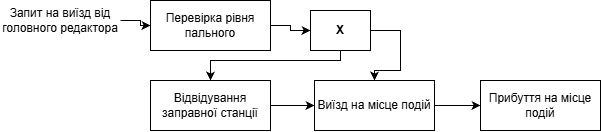

The diagram above was exported from draw.io. Its source (the exported page's mxGraphModel, read from the mxfile embedded in the PNG):
<mxGraphModel dx="729" dy="476" grid="1" gridSize="10" guides="1" tooltips="1" connect="1" arrows="1" fold="1" page="1" pageScale="1" pageWidth="827" pageHeight="1169" math="0" shadow="0">
  <root>
    <mxCell id="0" />
    <mxCell id="1" parent="0" />
    <mxCell id="SaJOaBZ8P89sVnYG4trr-9" edge="1" parent="1" source="SaJOaBZ8P89sVnYG4trr-1" style="edgeStyle=orthogonalEdgeStyle;rounded=0;orthogonalLoop=1;jettySize=auto;html=1;defaultLabelBackgroundColor=page;labelPadding=0 4;" target="SaJOaBZ8P89sVnYG4trr-4">
      <mxGeometry relative="1" as="geometry" />
    </mxCell>
    <mxCell id="SaJOaBZ8P89sVnYG4trr-1" parent="1" style="text;html=1;whiteSpace=wrap;strokeColor=none;fillColor=none;align=center;verticalAlign=middle;rounded=0;" value="Запит на виїзд від головного редактора" vertex="1">
      <mxGeometry height="40" width="120" x="40" y="160" as="geometry" />
    </mxCell>
    <mxCell id="SaJOaBZ8P89sVnYG4trr-3" parent="1" style="rounded=0;whiteSpace=wrap;html=1;" value="Прибуття на місце подій" vertex="1">
      <mxGeometry height="50" width="120" x="520" y="240" as="geometry" />
    </mxCell>
    <mxCell id="SaJOaBZ8P89sVnYG4trr-8" edge="1" parent="1" source="SaJOaBZ8P89sVnYG4trr-4" style="edgeStyle=orthogonalEdgeStyle;rounded=0;orthogonalLoop=1;jettySize=auto;html=1;defaultLabelBackgroundColor=page;labelPadding=0 4;" target="SaJOaBZ8P89sVnYG4trr-5">
      <mxGeometry relative="1" as="geometry" />
    </mxCell>
    <mxCell id="SaJOaBZ8P89sVnYG4trr-4" parent="1" style="rounded=0;whiteSpace=wrap;html=1;" value="Перевірка рівня пального" vertex="1">
      <mxGeometry height="50" width="120" x="190" y="160" as="geometry" />
    </mxCell>
    <mxCell id="SaJOaBZ8P89sVnYG4trr-10" edge="1" parent="1" source="SaJOaBZ8P89sVnYG4trr-5" style="edgeStyle=orthogonalEdgeStyle;rounded=0;orthogonalLoop=1;jettySize=auto;html=1;defaultLabelBackgroundColor=page;labelPadding=0 4;" target="SaJOaBZ8P89sVnYG4trr-6">
      <mxGeometry relative="1" as="geometry">
        <Array as="points">
          <mxPoint x="380" y="220" />
          <mxPoint x="250" y="220" />
        </Array>
      </mxGeometry>
    </mxCell>
    <mxCell id="SaJOaBZ8P89sVnYG4trr-11" edge="1" parent="1" source="SaJOaBZ8P89sVnYG4trr-5" style="edgeStyle=orthogonalEdgeStyle;rounded=0;orthogonalLoop=1;jettySize=auto;html=1;defaultLabelBackgroundColor=page;labelPadding=0 4;" target="SaJOaBZ8P89sVnYG4trr-7">
      <mxGeometry relative="1" as="geometry">
        <Array as="points">
          <mxPoint x="440" y="190" />
          <mxPoint x="440" y="230" />
          <mxPoint x="414" y="230" />
        </Array>
      </mxGeometry>
    </mxCell>
    <mxCell id="SaJOaBZ8P89sVnYG4trr-5" parent="1" style="rounded=0;whiteSpace=wrap;html=1;" value="&lt;b&gt;Х&lt;/b&gt;" vertex="1">
      <mxGeometry height="40" width="60" x="350" y="170" as="geometry" />
    </mxCell>
    <mxCell id="SaJOaBZ8P89sVnYG4trr-14" edge="1" parent="1" source="SaJOaBZ8P89sVnYG4trr-6" style="edgeStyle=orthogonalEdgeStyle;rounded=0;orthogonalLoop=1;jettySize=auto;html=1;defaultLabelBackgroundColor=page;labelPadding=0 4;" target="SaJOaBZ8P89sVnYG4trr-7">
      <mxGeometry relative="1" as="geometry" />
    </mxCell>
    <mxCell id="SaJOaBZ8P89sVnYG4trr-6" parent="1" style="rounded=0;whiteSpace=wrap;html=1;" value="Відвідування заправної станції" vertex="1">
      <mxGeometry height="50" width="120" x="190" y="240" as="geometry" />
    </mxCell>
    <mxCell id="SaJOaBZ8P89sVnYG4trr-12" edge="1" parent="1" source="SaJOaBZ8P89sVnYG4trr-7" style="edgeStyle=orthogonalEdgeStyle;rounded=0;orthogonalLoop=1;jettySize=auto;html=1;defaultLabelBackgroundColor=page;labelPadding=0 4;" target="SaJOaBZ8P89sVnYG4trr-3">
      <mxGeometry relative="1" as="geometry" />
    </mxCell>
    <mxCell id="SaJOaBZ8P89sVnYG4trr-7" parent="1" style="rounded=0;whiteSpace=wrap;html=1;" value="Виїзд на місце подій" vertex="1">
      <mxGeometry height="50" width="120" x="354" y="240" as="geometry" />
    </mxCell>
  </root>
</mxGraphModel>